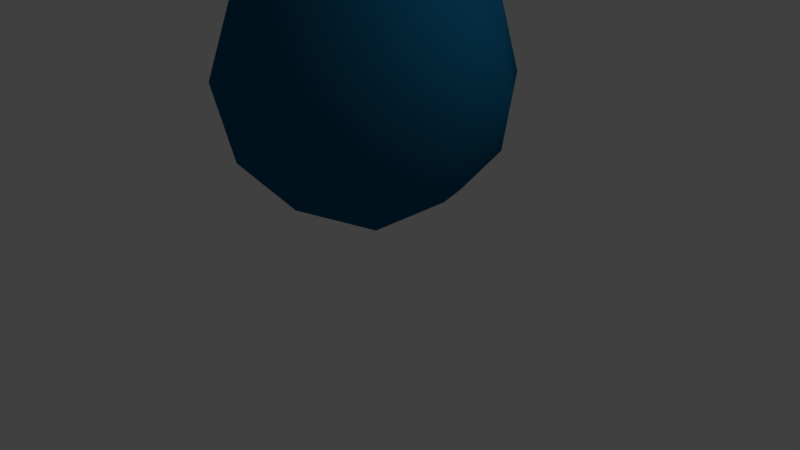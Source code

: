 # Source: Projectile.blend  (saved by Blender 2.78.0; exported with 4.5.12 LTS)
import bpy
from mathutils import Matrix  # noqa: F401  (used for matrix-valued properties, if any)

bpy.ops.wm.read_factory_settings(use_empty=True)
scene = bpy.context.scene
scene.name = 'Scene'

# ---- collections
col_collection_1 = bpy.data.collections.new('Collection 1'); scene.collection.children.link(col_collection_1)

# ---- materials (node trees are filled in below, after node groups)
mat_material_001 = bpy.data.materials.new('Material.001')
mat_material_001.alpha_threshold = 0.0
mat_material_001.use_transparent_shadow = False
mat_material_001.diffuse_color = (0.007639, 0.1136, 0.233, 1.0)
mat_material_001.roughness = 0.5
mat_material_001.specular_intensity = 0.1

# ---- material node trees

# ---- world
world_world = bpy.data.worlds.new('World'); scene.world = world_world
world_world.color = (0.05088, 0.05088, 0.05088)
world_world.use_sun_shadow = False
world_world.sun_shadow_jitter_overblur = 0.0
world_world.cycles.sampling_method = 'MANUAL'

# ---- cameras
cam_camera = bpy.data.cameras.new('Camera')
cam_camera.clip_end = 100.0
cam_camera.lens = 35.0
cam_camera.sensor_width = 32.0
cam_camera.sensor_height = 18.0
cam_camera.ortho_scale = 7.314
cam_camera.dof.focus_distance = 0.0
cam_camera.dof.aperture_fstop = 128.0

# ---- lights
light_lamp = bpy.data.lights.new('Lamp', 'POINT')
light_lamp.transmission_factor = 0.0
light_lamp.cutoff_distance = 30.0
light_lamp.energy = 100.0
light_lamp.shadow_buffer_clip_start = 1.001
light_lamp.shadow_soft_size = 0.1
light_lamp.shadow_maximum_resolution = 0.006
light_lamp.use_absolute_resolution = True

# ---- meshes
me_icosphere = bpy.data.meshes.new('Icosphere')
me_icosphere.from_pydata([(0.0, 0.0, -1.0), (0.7236, -0.5257, -0.4472), (-0.2764, -0.8506, -0.4472), (-0.8944, 0.0, -0.4472), (-0.2764, 0.8506, -0.4472), (0.7236, 0.5257, -0.4472), (0.2764, -0.8506, 0.4472), (-0.7236, -0.5257, 0.4472), (-0.7236, 0.5257, 0.4472), (0.2764, 0.8506, 0.4472), (0.8944, 0.0, 0.4472), (0.0, 0.0, 1.0), (-0.1625, -0.5, -0.8507), (0.4253, -0.309, -0.8507), (0.2629, -0.809, -0.5257), (0.8506, 0.0, -0.5257), (0.4253, 0.309, -0.8507), (-0.5257, 0.0, -0.8507), (-0.6882, -0.5, -0.5257), (-0.1625, 0.5, -0.8507), (-0.6882, 0.5, -0.5257), (0.2629, 0.809, -0.5257), (0.9511, -0.309, 0.0), (0.9511, 0.309, 0.0), (0.0, -1.0, 0.0), (0.5878, -0.809, 0.0), (-0.9511, -0.309, 0.0), (-0.5878, -0.809, 0.0), (-0.5878, 0.809, 0.0), (-0.9511, 0.309, 0.0), (0.5878, 0.809, 0.0), (0.0, 1.0, 0.0), (0.6882, -0.5, 0.5257), (-0.2629, -0.809, 0.5257), (-0.8506, 0.0, 0.5257), (-0.2629, 0.809, 0.5257), (0.6882, 0.5, 0.5257), (0.1625, -0.5, 0.8507), (0.5257, 0.0, 0.8507), (-0.4253, -0.309, 0.8507), (-0.4253, 0.309, 0.8507), (0.1625, 0.5, 0.8507)], [], [(0, 13, 12), (1, 13, 15), (0, 12, 17), (0, 17, 19), (0, 19, 16), (1, 15, 22), (2, 14, 24), (3, 18, 26), (4, 20, 28), (5, 21, 30), (1, 22, 25), (2, 24, 27), (3, 26, 29), (4, 28, 31), (5, 30, 23), (6, 32, 37), (7, 33, 39), (8, 34, 40), (9, 35, 41), (10, 36, 38), (38, 41, 11), (38, 36, 41), (36, 9, 41), (41, 40, 11), (41, 35, 40), (35, 8, 40), (40, 39, 11), (40, 34, 39), (34, 7, 39), (39, 37, 11), (39, 33, 37), (33, 6, 37), (37, 38, 11), (37, 32, 38), (32, 10, 38), (23, 36, 10), (23, 30, 36), (30, 9, 36), (31, 35, 9), (31, 28, 35), (28, 8, 35), (29, 34, 8), (29, 26, 34), (26, 7, 34), (27, 33, 7), (27, 24, 33), (24, 6, 33), (25, 32, 6), (25, 22, 32), (22, 10, 32), (30, 31, 9), (30, 21, 31), (21, 4, 31), (28, 29, 8), (28, 20, 29), (20, 3, 29), (26, 27, 7), (26, 18, 27), (18, 2, 27), (24, 25, 6), (24, 14, 25), (14, 1, 25), (22, 23, 10), (22, 15, 23), (15, 5, 23), (16, 21, 5), (16, 19, 21), (19, 4, 21), (19, 20, 4), (19, 17, 20), (17, 3, 20), (17, 18, 3), (17, 12, 18), (12, 2, 18), (15, 16, 5), (15, 13, 16), (13, 0, 16), (12, 14, 2), (12, 13, 14), (13, 1, 14)])
me_icosphere.polygons.foreach_set('use_smooth', [True] * 80)
_uv = me_icosphere.uv_layers.new(name='UVMap')
_uv.uv.foreach_set('vector', [0.8614, 0.1827, 0.8295, 0.02385, 1.003, 0.2471, 0.3914, 0.2472, 0.3118, 0.07042, 0.5226, 0.2363, 0.8614, 0.1827, 1.003, 0.2471, 0.8996, 0.3583, 0.8614, 0.1827, 0.8996, 0.3583, 0.7932, 0.3383, 0.8614, 0.1827, 0.7932, 0.3383, 0.6897, 0.1989, 0.3914, 0.2472, 0.5226, 0.2363, 0.4487, 0.4, 0.197, 0.3955, 0.2724, 0.2782, 0.2674, 0.4878, 0.04958, 0.5391, 0.1186, 0.4543, 0.1075, 0.6624, 0.7635, 0.5111, 0.8403, 0.5203, 0.7868, 0.6876, 0.6137, 0.3425, 0.6971, 0.4083, 0.6225, 0.5263, 0.3914, 0.2472, 0.4487, 0.4, 0.3533, 0.418, 0.197, 0.3955, 0.2674, 0.4878, 0.1891, 0.5794, 0.04958, 0.5391, 0.1075, 0.6624, 0.01528, 0.7056, 0.7635, 0.5111, 0.7868, 0.6876, 0.7009, 0.6179, 0.6137, 0.3425, 0.6225, 0.5263, 0.5409, 0.4433, 0.3301, 0.5945, 0.4069, 0.5853, 0.3597, 0.7674, 0.1803, 0.7632, 0.2637, 0.6974, 0.2562, 0.9068, 0.8249, 0.8584, 0.956, 0.8694, 0.8277, 0.9887, 0.6305, 0.7101, 0.7058, 0.8274, 0.5694, 0.8585, 0.483, 0.5665, 0.5521, 0.6514, 0.4662, 0.7473, 0.4662, 0.7473, 0.5694, 0.8585, 0.428, 0.9229, 0.4662, 0.7473, 0.5521, 0.6514, 0.5694, 0.8585, 0.5521, 0.6514, 0.6305, 0.7101, 0.5694, 0.8585, 0.5694, 0.8585, 0.8277, 0.9887, 0.428, 0.9229, 0.5694, 0.8585, 0.7058, 0.8274, 0.8277, 0.9887, 0.7058, 0.8274, 0.8249, 0.8584, 0.8277, 0.9887, 0.8277, 0.9887, 0.6145, 0.9766, 0.428, 0.9229, 0.8277, 0.9887, 0.956, 0.8694, 0.6145, 0.9766, 0.08912, 0.8694, 0.1803, 0.7632, 0.2562, 0.9068, 0.2562, 0.9068, 0.3597, 0.7674, 0.428, 0.9229, 0.2562, 0.9068, 0.2637, 0.6974, 0.3597, 0.7674, 0.2637, 0.6974, 0.3301, 0.5945, 0.3597, 0.7674, 0.3597, 0.7674, 0.4662, 0.7473, 0.428, 0.9229, 0.3597, 0.7674, 0.4069, 0.5853, 0.4662, 0.7473, 0.4069, 0.5853, 0.483, 0.5665, 0.4662, 0.7473, 0.5409, 0.4433, 0.5521, 0.6514, 0.483, 0.5665, 0.5409, 0.4433, 0.6225, 0.5263, 0.5521, 0.6514, 0.6225, 0.5263, 0.6305, 0.7101, 0.5521, 0.6514, 0.7009, 0.6179, 0.7058, 0.8274, 0.6305, 0.7101, 0.7009, 0.6179, 0.7868, 0.6876, 0.7058, 0.8274, 0.7868, 0.6876, 0.8249, 0.8584, 0.7058, 0.8274, 0.8822, 0.7056, 0.956, 0.8694, 0.8249, 0.8584, 0.01528, 0.7056, 0.1075, 0.6624, 0.08912, 0.8694, 0.1075, 0.6624, 0.1803, 0.7632, 0.08912, 0.8694, 0.1891, 0.5794, 0.2637, 0.6974, 0.1803, 0.7632, 0.1891, 0.5794, 0.2674, 0.4878, 0.2637, 0.6974, 0.2674, 0.4878, 0.3301, 0.5945, 0.2637, 0.6974, 0.3533, 0.418, 0.4069, 0.5853, 0.3301, 0.5945, 0.3533, 0.418, 0.4487, 0.4, 0.4069, 0.5853, 0.4487, 0.4, 0.483, 0.5665, 0.4069, 0.5853, 0.6225, 0.5263, 0.7009, 0.6179, 0.6305, 0.7101, 0.6225, 0.5263, 0.6971, 0.4083, 0.7009, 0.6179, 0.6971, 0.4083, 0.7635, 0.5111, 0.7009, 0.6179, 0.7868, 0.6876, 0.8822, 0.7056, 0.8249, 0.8584, 0.7868, 0.6876, 0.8403, 0.5203, 0.8822, 0.7056, 0.8403, 0.5203, 0.9165, 0.5391, 0.8822, 0.7056, 0.1075, 0.6624, 0.1891, 0.5794, 0.1803, 0.7632, 0.1075, 0.6624, 0.1186, 0.4543, 0.1891, 0.5794, 0.1186, 0.4543, 0.197, 0.3955, 0.1891, 0.5794, 0.2674, 0.4878, 0.3533, 0.418, 0.3301, 0.5945, 0.2674, 0.4878, 0.2724, 0.2782, 0.3533, 0.418, 0.2724, 0.2782, 0.3914, 0.2472, 0.3533, 0.418, 0.4487, 0.4, 0.5409, 0.4433, 0.483, 0.5665, 0.4487, 0.4, 0.5226, 0.2363, 0.5409, 0.4433, 0.5226, 0.2363, 0.6137, 0.3425, 0.5409, 0.4433, 0.6897, 0.1989, 0.6971, 0.4083, 0.6137, 0.3425, 0.6897, 0.1989, 0.7932, 0.3383, 0.6971, 0.4083, 0.7932, 0.3383, 0.7635, 0.5111, 0.6971, 0.4083, 0.7932, 0.3383, 0.8403, 0.5203, 0.7635, 0.5111, 0.7932, 0.3383, 0.8996, 0.3583, 0.8403, 0.5203, 0.8996, 0.3583, 0.9165, 0.5391, 0.8403, 0.5203, 0.0327, 0.3583, 0.1186, 0.4543, 0.04958, 0.5391, 0.0327, 0.3583, 0.136, 0.2471, 0.1186, 0.4543, 0.136, 0.2471, 0.197, 0.3955, 0.1186, 0.4543, 0.5226, 0.2363, 0.6897, 0.1989, 0.6137, 0.3425, 0.5226, 0.2363, 0.3118, 0.07042, 0.6897, 0.1989, 0.8295, 0.02385, 0.8614, 0.1827, 0.6897, 0.1989, 0.136, 0.2471, 0.2724, 0.2782, 0.197, 0.3955, 0.136, 0.2471, 0.3118, 0.07042, 0.2724, 0.2782, 0.3118, 0.07042, 0.3914, 0.2472, 0.2724, 0.2782])
me_icosphere.materials.append(mat_material_001)
me_icosphere.use_remesh_preserve_volume = False
me_icosphere.use_remesh_preserve_attributes = False
me_icosphere.use_mirror_vertex_groups = False
me_icosphere.update()

# ---- objects
ob_icosphere = bpy.data.objects.new('Icosphere', me_icosphere)
ob_lamp = bpy.data.objects.new('Lamp', light_lamp)
ob_camera = bpy.data.objects.new('Camera', cam_camera)

# ---- transforms, parenting, visibility, modifiers, constraints
ob_icosphere.location = (0.0, 0.0, 2.347)
ob_icosphere.scale = (1.807, 1.807, 1.807)
ob_icosphere.lineart.crease_threshold = 0.0
ob_lamp.location = (4.076, 1.005, 5.904)
ob_lamp.rotation_euler = (0.6503, 0.05522, 1.866)
ob_lamp.lock_rotations_4d = False
ob_lamp.empty_display_type = 'ARROWS'
ob_lamp.color = (0.0, 0.0, 0.0, 0.0)
ob_lamp.lineart.crease_threshold = 0.0
ob_camera.location = (7.481, -6.508, 5.344)
ob_camera.rotation_euler = (1.109, 0.0, 0.8149)
ob_camera.lock_rotations_4d = False
ob_camera.empty_display_type = 'ARROWS'
ob_camera.color = (0.0, 0.0, 0.0, 0.0)
ob_camera.display_type = 'WIRE'
ob_camera.lineart.crease_threshold = 0.0

# ---- collection membership
col_collection_1.objects.link(ob_icosphere)
col_collection_1.objects.link(ob_lamp)
col_collection_1.objects.link(ob_camera)

# ---- scene / render settings (as saved in the file)
scene.camera = ob_camera
scene.frame_start = 1; scene.frame_end = 250; scene.frame_set(1)
scene.render.engine = 'BLENDER_EEVEE_NEXT'
scene.render.resolution_percentage = 50
scene.render.dither_intensity = 0.0
scene.cycles.use_denoising = False
scene.cycles.samples = 128
scene.cycles.sampling_pattern = 'TABULATED_SOBOL'
scene.cycles.light_sampling_threshold = 0.0
scene.cycles.use_adaptive_sampling = False
scene.cycles.use_light_tree = False
scene.cycles.blur_glossy = 0.0
scene.cycles.sample_clamp_indirect = 0.0
scene.view_settings.view_transform = 'Standard'
bpy.context.view_layer.update()
